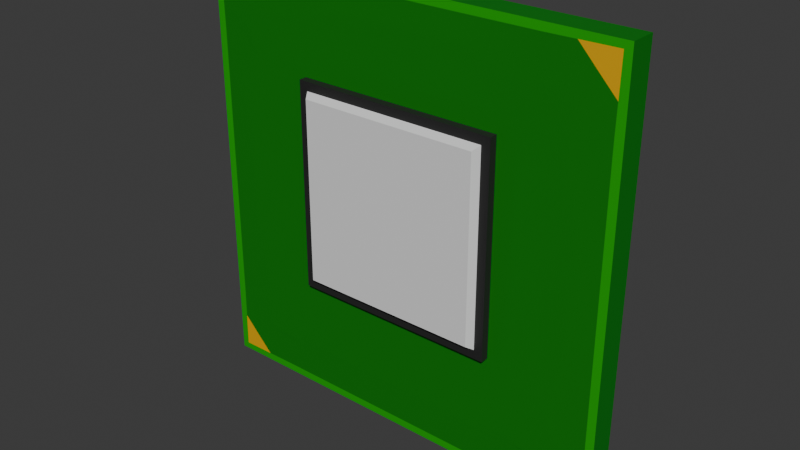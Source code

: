 # Source: s423_1-intel.blend  (saved by Blender 4.3.34; exported with 4.5.12 LTS)
import bpy
from mathutils import Matrix  # noqa: F401  (used for matrix-valued properties, if any)

bpy.ops.wm.read_factory_settings(use_empty=True)
scene = bpy.context.scene
scene.name = 'Scene'

# ---- collections
col_collection = bpy.data.collections.new('Collection'); scene.collection.children.link(col_collection)

# ---- materials (node trees are filled in below, after node groups)
mat_material = bpy.data.materials.new('Material')
mat_material_001 = bpy.data.materials.new('Material.001')
mat_material_002 = bpy.data.materials.new('Material.002')
mat_material_013 = bpy.data.materials.new('Material.013')
mat_material_003 = bpy.data.materials.new('Material.003')

# ---- material node trees
mat_material.use_nodes = True; mat_material.node_tree.nodes.clear()
_N = mat_material.node_tree.nodes; _L = mat_material.node_tree.links
n0 = _N.new('ShaderNodeBsdfPrincipled'); n0.name = 'Principled BSDF'; n0.location = (10, 300)
n0.inputs[0].default_value = (0.0, 0.3908, 0.001684, 1.0)
n1 = _N.new('ShaderNodeOutputMaterial'); n1.name = 'Material Output'; n1.location = (300, 300)
_L.new(n0.outputs[0], n1.inputs[0])
n1.is_active_output = True
mat_material_001.use_nodes = True; mat_material_001.node_tree.nodes.clear()
_N = mat_material_001.node_tree.nodes; _L = mat_material_001.node_tree.links
n0 = _N.new('ShaderNodeBsdfPrincipled'); n0.name = 'Principled BSDF'; n0.location = (10, 300)
n1 = _N.new('ShaderNodeOutputMaterial'); n1.name = 'Material Output'; n1.location = (300, 300)
_L.new(n0.outputs[0], n1.inputs[0])
n1.is_active_output = True
mat_material_002.use_nodes = True; mat_material_002.node_tree.nodes.clear()
_N = mat_material_002.node_tree.nodes; _L = mat_material_002.node_tree.links
n0 = _N.new('ShaderNodeBsdfPrincipled'); n0.name = 'Principled BSDF'; n0.location = (10, 300)
n0.inputs[0].default_value = (0.02004, 0.02004, 0.02004, 1.0)
n1 = _N.new('ShaderNodeOutputMaterial'); n1.name = 'Material Output'; n1.location = (300, 300)
_L.new(n0.outputs[0], n1.inputs[0])
n1.is_active_output = True
mat_material_013.use_nodes = True; mat_material_013.node_tree.nodes.clear()
_N = mat_material_013.node_tree.nodes; _L = mat_material_013.node_tree.links
n0 = _N.new('ShaderNodeBsdfPrincipled'); n0.name = 'Principled BSDF'; n0.location = (10, 300)
n0.inputs[0].default_value = (0.0, 0.1912, 0.001214, 1.0)
n1 = _N.new('ShaderNodeOutputMaterial'); n1.name = 'Material Output'; n1.location = (300, 300)
_L.new(n0.outputs[0], n1.inputs[0])
n1.is_active_output = True
mat_material_003.use_nodes = True; mat_material_003.node_tree.nodes.clear()
_N = mat_material_003.node_tree.nodes; _L = mat_material_003.node_tree.links
n0 = _N.new('ShaderNodeBsdfPrincipled'); n0.name = 'Principled BSDF'; n0.location = (10, 300)
n0.inputs[0].default_value = (0.8001, 0.4198, 0.0, 1.0)
n1 = _N.new('ShaderNodeOutputMaterial'); n1.name = 'Material Output'; n1.location = (300, 300)
_L.new(n0.outputs[0], n1.inputs[0])
n1.is_active_output = True

# ---- world
world_world = bpy.data.worlds.new('World'); scene.world = world_world
world_world.use_nodes = True; world_world.node_tree.nodes.clear()
_N = world_world.node_tree.nodes; _L = world_world.node_tree.links
n0 = _N.new('ShaderNodeOutputWorld'); n0.name = 'World Output'; n0.location = (300, 300)
n1 = _N.new('ShaderNodeBackground'); n1.name = 'Background'; n1.location = (10, 300)
n1.inputs[0].default_value = (0.05088, 0.05088, 0.05088, 1.0)
_L.new(n1.outputs[0], n0.inputs[0])
n0.is_active_output = True
world_world.color = (0.05088, 0.05088, 0.05088)
world_world.sun_shadow_jitter_overblur = 0.0

# ---- meshes
me_plane_001 = bpy.data.meshes.new('Plane.001')
me_plane_001.from_pydata([(-1.0, 1.0, 0.0), (-1.0, 1.0, 0.1241), (-0.7724, 0.7723, 0.1266), (-0.2676, 1.0, -7.451e-09), (-0.2676, 1.0, 0.1241), (-0.2655, 0.8508, 0.1266), (-1.0, 0.6299, 0.0), (-1.0, 0.2598, 0.0), (-1.0, 0.6299, 0.1241), (-1.0, 0.2598, 0.1241), (-0.7718, 0.5745, 0.1266), (-0.8358, 0.2149, 0.1266), (-0.3961, 0.9369, -6.226e-09), (-0.4231, 0.4156, -1.048e-08), (-0.6338, 1.0, -3.725e-09), (-0.6338, 1.0, 0.1241), (-0.5782, 0.7721, 0.1266), (-0.9382, 0.3891, -7.119e-10), (-0.9382, 0.9369, -7.119e-10), (-0.5782, 0.5745, 0.1266), (-0.9657, 0.9675, 0.1247), (-0.2657, 0.9637, 0.1247), (-0.9615, 0.6521, 0.1247), (-0.9615, 0.2482, 0.1247), (-0.651, 0.9637, 0.1247), (-0.5462, 0.6732, 0.1266), (-0.804, 0.6732, 0.1266), (-0.6751, 0.542, 0.1266), (-0.9615, 0.0, 0.1247), (-1.0, 0.0, 0.1241), (-0.8358, 0.0, 0.1266), (-0.7766, 0.0, 0.1266), (-0.7172, 0.0, 0.1266), (0.0, 1.0, -7.451e-09), (0.0, 1.0, 0.1241), (0.0, 0.8508, 0.1266), (6.329e-10, 0.4156, -1.048e-08), (0.0, 0.9369, -6.226e-09), (0.0, 0.9637, 0.1247), (0.0, 0.7279, 0.1266), (0.0, 0.7883, 0.1266), (0.792, 0.4611, 0.1266), (0.792, 0.7858, 0.1264), (0.8762, 0.8771, 0.1255), (0.792, 0.9654, 0.1247), (0.5834, 0.7858, 0.1264), (-0.7857, 0.7858, 0.1264), (-0.01193, 0.7858, 0.1266), (-0.7321, 0.7858, 0.1266), (0.6187, 0.7858, 0.1266), (-0.4841, 0.05209, 0.1266), (-0.2091, 0.6724, 0.1266), (-0.4841, 0.5424, 0.1266), (-4.516e-09, 0.5424, 0.1266), (-4.315e-09, 0.5006, 0.1639), (0.4841, -0.4382, 0.1639), (-4.663e-09, -0.4382, 0.1639), (-0.4841, -0.4382, 0.1639), (1.0, 1.0, 0.0), (1.0, 1.0, 0.1241), (0.2676, 1.0, -7.451e-09), (0.2676, 1.0, 0.1241), (0.2655, 0.8508, 0.1266), (1.0, 0.6299, 0.0), (1.0, 0.2598, 0.0), (1.0, 0.6299, 0.1241), (1.0, 0.2598, 0.1241), (0.7718, 0.5745, 0.1266), (0.8358, 0.2149, 0.1266), (0.3961, 0.9369, -6.226e-09), (0.4231, 0.4156, -1.048e-08), (0.6338, 1.0, -3.725e-09), (0.6338, 1.0, 0.1241), (0.5782, 0.7721, 0.1266), (0.9382, 0.3891, -7.119e-10), (0.9382, 0.9369, -7.119e-10), (0.5782, 0.5745, 0.1266), (0.9657, 0.9675, 0.1247), (0.2657, 0.9637, 0.1247), (0.9615, 0.6521, 0.1247), (0.9615, 0.2482, 0.1247), (0.651, 0.9637, 0.1247), (0.5462, 0.6732, 0.1266), (0.6751, 0.542, 0.1266), (0.9615, 0.0, 0.1247), (1.0, 0.0, 0.1241), (0.8358, 0.0, 0.1266), (0.7766, 0.0, 0.1266), (0.7172, 0.0, 0.1266), (0.01193, 0.7858, 0.1266), (0.9633, 0.7858, 0.1247), (0.7857, 0.7858, 0.1264), (-0.5239, 0.7858, 0.1266), (0.7321, 0.7858, 0.1266), (-0.5834, 0.7858, 0.1264), (0.5239, 0.7858, 0.1266), (0.0, 0.7858, 0.1266), (-0.6187, 0.7858, 0.1266), (0.4841, 0.05209, 0.1266), (0.2091, 0.6724, 0.1266), (0.4841, 0.5424, 0.1266), (0.4841, 0.05209, 0.1639), (0.4841, 0.5424, 0.1639), (-1.0, -1.0, 0.0), (-1.0, -1.0, 0.1241), (-0.7724, -0.7723, 0.1266), (-0.2676, -1.0, -7.451e-09), (-0.2676, -1.0, 0.1241), (-0.343, -0.7935, 0.1266), (-1.0, -0.6299, 0.0), (-1.0, -0.2598, 0.0), (-1.0, -0.6299, 0.1241), (-1.0, -0.2598, 0.1241), (-0.7718, -0.5745, 0.1266), (-0.8358, -0.2149, 0.1266), (-0.3961, -0.9369, -6.226e-09), (-0.4231, -0.4156, -1.225e-09), (-0.6338, -1.0, -3.725e-09), (-0.6338, -1.0, 0.1241), (-0.5782, -0.7721, 0.1266), (-0.9382, -0.3891, -7.119e-10), (-0.9382, -0.9369, -7.119e-10), (-0.5782, -0.5745, 0.1266), (-0.9657, -0.9675, 0.1247), (-0.3432, -0.9637, 0.1247), (-0.9615, -0.6521, 0.1247), (-0.9615, -0.2482, 0.1247), (-0.651, -0.9637, 0.1247), (-0.5462, -0.6732, 0.1266), (-0.804, -0.6732, 0.1266), (-0.6751, -0.542, 0.1266), (-0.6751, -0.8048, 0.1266), (0.0, -1.0, -7.451e-09), (0.0, -1.0, 0.1241), (0.0, -0.7935, 0.1266), (6.329e-10, -0.4156, -1.225e-09), (0.0, -0.9369, -6.226e-09), (0.0, -0.9637, 0.1247), (0.0, -0.7279, 0.1266), (0.0, -0.7883, 0.1266), (-0.7588, 0.965, 0.1247), (-0.9633, 0.7858, 0.1247), (-0.8682, 0.8691, 0.1256), (-0.422, -0.3753, 0.1958), (0.422, 0.4795, 0.1958), (-0.422, 0.05209, 0.1958), (-0.422, 0.4795, 0.1958), (-4.112e-09, 0.4795, 0.1958), (-4.112e-09, -0.3753, 0.1958), (-0.2091, -0.6724, 0.1266), (-0.4841, -0.4382, 0.1266), (-4.516e-09, -0.4382, 0.1266), (-4.663e-09, 0.5424, 0.1639), (-0.4841, 0.05209, 0.1639), (1.0, -1.0, 0.0), (1.0, -1.0, 0.1241), (0.7724, -0.7723, 0.1266), (0.2676, -1.0, -7.451e-09), (0.2676, -1.0, 0.1241), (0.343, -0.7935, 0.1266), (1.0, -0.6299, 0.0), (1.0, -0.2598, 0.0), (1.0, -0.6299, 0.1241), (1.0, -0.2598, 0.1241), (0.7718, -0.5745, 0.1266), (0.8358, -0.2149, 0.1266), (0.3961, -0.9369, -6.226e-09), (0.4231, -0.4156, -1.225e-09), (0.6338, -1.0, -3.725e-09), (0.6338, -1.0, 0.1241), (0.5782, -0.7721, 0.1266), (0.9382, -0.3891, -7.119e-10), (0.9382, -0.9369, -7.119e-10), (0.5782, -0.5745, 0.1266), (0.9657, -0.9675, 0.1247), (0.3432, -0.9637, 0.1247), (0.9615, -0.6521, 0.1247), (0.9615, -0.2482, 0.1247), (0.651, -0.9637, 0.1247), (0.5462, -0.6732, 0.1266), (0.804, -0.6732, 0.1266), (0.6751, -0.542, 0.1266), (0.6751, -0.8048, 0.1266), (0.422, 0.05209, 0.1958), (0.422, -0.3753, 0.1958), (-0.4428, 0.5006, 0.1639), (0.4428, 0.5006, 0.1639), (-0.4428, 0.05209, 0.1639), (-0.4428, -0.3964, 0.1639), (0.4428, 0.05209, 0.1639), (0.4428, -0.3964, 0.1639), (-4.315e-09, -0.3964, 0.1639), (0.2091, -0.6724, 0.1266), (0.4841, -0.4382, 0.1266), (-0.4841, 0.5424, 0.1639), (-1.0, 2.98e-08, 0.0), (-0.9382, 0.0, -7.119e-10), (0.9382, 0.0, -7.119e-10), (1.0, 0.0, 0.0), (0.4231, -3.087e-17, -1.461e-09), (-0.4231, -3.087e-17, -1.461e-09), (6.329e-10, -3.087e-17, -1.461e-09), (0.792, -0.711, 0.1266), (0.792, 0.711, 0.1266), (0.792, -0.6363, 0.1266), (0.792, -0.4611, 0.1266), (0.792, -0.9654, 0.1247), (0.792, -0.5828, 0.1264), (0.792, 0.0, 0.1266), (0.792, -0.7921, 0.1264), (0.792, 0.5828, 0.1264), (0.792, 0.6363, 0.1266), (0.792, 0.7921, 0.1264), (0.9636, -0.8074, 0.1247), (0.8817, -0.8828, 0.1255), (0.0, -0.8074, 0.1264), (-0.343, -0.8074, 0.1264), (0.5916, -0.8074, 0.1262), (0.8071, -0.8074, 0.1262), (-0.8071, -0.8074, 0.1262), (0.792, -0.8074, 0.1262), (-0.9636, -0.8074, 0.1247), (0.343, -0.8074, 0.1264), (-0.5916, -0.8074, 0.1262), (-0.8101, -0.9656, 0.1247), (-0.8861, -0.8872, 0.1254)], [], [(97, 48, 46, 2, 26, 10, 27, 19, 25, 16, 94), (14, 0, 1, 15), (33, 3, 4, 34), (38, 21, 5, 35), (18, 14, 3, 12), (0, 6, 8, 1), (6, 7, 9, 8), (20, 141, 142), (22, 23, 11, 10), (23, 28, 30, 11), (17, 18, 12, 13), (7, 6, 18, 17), (32, 50, 52, 51, 19), (6, 0, 14, 18), (3, 14, 15, 4), (21, 24, 94, 92, 5), (16, 25, 47, 92), (4, 15, 24, 21), (9, 29, 28, 23), (8, 9, 23, 22), (1, 8, 22, 141, 20), (34, 4, 21, 38), (15, 1, 20, 140, 24), (221, 225, 219), (224, 225, 123), (219, 223, 119, 131, 105), (218, 213, 176, 207, 204, 180, 202, 209), (27, 31, 32, 19), (221, 219, 105, 129, 113, 125), (223, 216, 108, 119), (30, 31, 27, 10, 11), (222, 217, 170, 159), (13, 12, 37, 36), (12, 3, 33, 37), (39, 96, 47, 25, 19, 51), (215, 222, 159, 134), (217, 220, 209, 156, 182, 170), (216, 215, 134, 108), (218, 220, 206, 214), (214, 213, 218), (214, 206, 174), (51, 52, 53, 39), (188, 191, 148, 143), (191, 190, 184, 148), (98, 100, 102, 101), (71, 72, 59, 58), (33, 34, 61, 60), (38, 35, 62, 78), (75, 69, 60, 71), (58, 59, 65, 63), (63, 65, 66, 64), (77, 43, 90), (79, 210, 41, 68, 80), (80, 68, 86, 84), (74, 70, 69, 75), (64, 74, 75, 63), (88, 76, 99, 100, 98), (63, 75, 71, 58), (60, 61, 72, 71), (78, 62, 95, 45, 81), (41, 210, 67), (73, 95, 89, 82), (61, 78, 81, 72), (66, 80, 84, 85), (65, 79, 80, 66), (59, 77, 90, 79, 65), (34, 38, 78, 61), (72, 81, 44, 77, 59), (207, 205, 164), (44, 212, 43), (204, 202, 180), (42, 212, 91), (83, 76, 88, 87), (203, 42, 91, 93, 49, 45, 73, 82, 76, 83, 67, 210, 211), (205, 208, 87, 181, 164), (86, 68, 41, 208), (209, 220, 218), (70, 36, 37, 69), (69, 37, 33, 60), (39, 99, 76, 82, 89, 96), (204, 207, 164), (209, 202, 156), (208, 41, 67, 83, 87), (44, 43, 77), (90, 43, 212, 42), (46, 141, 22, 10, 26, 2), (99, 39, 53, 100), (52, 50, 153, 194), (100, 53, 152, 102), (150, 151, 56, 57), (127, 223, 219, 225, 224), (117, 118, 104, 103), (132, 133, 107, 106), (137, 215, 216, 124), (121, 115, 106, 117), (103, 104, 111, 109), (109, 111, 112, 110), (123, 225, 221), (125, 113, 114, 126), (126, 114, 30, 28), (120, 116, 115, 121), (110, 120, 121, 109), (32, 122, 149, 150, 50), (109, 121, 117, 103), (106, 107, 118, 117), (124, 216, 223, 127), (119, 108, 134, 139, 128), (107, 124, 127, 118), (112, 126, 28, 29), (111, 125, 126, 112), (104, 123, 221, 125, 111), (133, 137, 124, 107), (118, 127, 224, 123, 104), (89, 95, 62, 35, 40), (96, 89, 40), (130, 122, 32, 31), (45, 95, 73), (30, 114, 113, 130, 31), (92, 47, 40, 35, 5), (116, 135, 136, 115), (115, 136, 132, 106), (138, 149, 122, 128, 139), (47, 96, 40), (92, 94, 16), (142, 140, 20), (142, 141, 46), (81, 45, 49, 93, 91, 212, 44), (185, 187, 145, 146), (189, 186, 144, 183), (149, 138, 151, 150), (50, 150, 57, 153), (53, 52, 194, 152), (55, 101, 189, 190), (178, 206, 220, 217), (168, 154, 155, 169), (132, 157, 158, 133), (137, 175, 222, 215), (172, 168, 157, 166), (154, 160, 162, 155), (160, 161, 163, 162), (174, 213, 214), (176, 177, 165, 205, 207), (177, 84, 86, 165), (171, 172, 166, 167), (161, 160, 172, 171), (88, 98, 193, 192, 173), (160, 154, 168, 172), (157, 168, 169, 158), (175, 178, 217, 222), (187, 188, 143, 145), (170, 179, 139, 134, 159), (158, 169, 178, 175), (163, 85, 84, 177), (162, 163, 177, 176), (155, 162, 176, 213, 174), (133, 158, 175, 137), (169, 155, 174, 206, 178), (190, 189, 183, 184), (54, 185, 146, 147), (186, 54, 147, 144), (146, 145, 143, 148, 147), (181, 87, 88, 173), (144, 147, 148, 184, 183), (56, 55, 190, 191), (86, 208, 205, 165), (101, 102, 186, 189), (167, 166, 136, 135), (166, 157, 132, 136), (138, 139, 179, 173, 192), (194, 153, 187, 185), (57, 56, 191, 188), (102, 152, 54, 186), (152, 194, 185, 54), (131, 119, 128, 122, 130, 113, 129, 105), (182, 156, 202, 204, 164, 181, 173, 179, 170), (203, 211, 210, 79, 90, 42), (192, 193, 151, 138), (153, 57, 188, 187), (193, 98, 101, 55), (151, 193, 55, 56), (66, 85, 198, 64), (9, 7, 195, 29), (74, 64, 198, 197), (17, 196, 195, 7), (195, 196, 120, 110), (17, 13, 200, 196), (197, 198, 161, 171), (198, 85, 163, 161), (29, 195, 110, 112), (116, 200, 201, 135), (167, 199, 197, 171), (199, 70, 74, 197), (200, 116, 120, 196), (200, 13, 36, 201), (135, 201, 199, 167), (201, 36, 70, 199), (24, 140, 142, 46, 48, 97, 94)])
me_plane_001.polygons.foreach_set('material_index', [3, 3, 3, 3, 3, 3, 3, 4, 3, 3, 4, 3, 3, 3, 3, 3, 3, 0, 0, 0, 0, 0, 0, 3, 4, 3, 3, 3, 3, 3, 3, 3, 4, 3, 3, 3, 3, 3, 3, 3, 4, 3, 2, 2, 2, 3, 3, 3, 3, 3, 3, 4, 3, 3, 4, 3, 3, 3, 3, 3, 3, 3, 0, 0, 0, 0, 0, 0, 3, 3, 3, 3, 3, 3, 3, 3, 3, 4, 3, 3, 3, 3, 3, 4, 3, 3, 3, 2, 2, 2, 3, 3, 3, 3, 3, 3, 3, 4, 3, 3, 4, 3, 3, 3, 3, 3, 3, 0, 0, 0, 0, 0, 0, 3, 3, 3, 3, 3, 3, 4, 3, 3, 3, 3, 4, 3, 3, 1, 1, 3, 2, 2, 2, 3, 3, 3, 3, 3, 3, 3, 4, 3, 3, 4, 3, 3, 3, 3, 3, 1, 3, 0, 0, 0, 0, 0, 0, 1, 1, 1, 1, 3, 1, 2, 3, 2, 4, 3, 3, 2, 2, 2, 2, 3, 3, 3, 3, 2, 2, 2, 3, 3, 3, 3, 3, 4, 3, 3, 3, 3, 4, 4, 4, 3, 3, 3, 3])
_uv = me_plane_001.uv_layers.new(name='UVMap')
_uv.uv.foreach_set('vector', [0.1319, 1.0, 0.0346, 1.0, 0.0, 1.0, 0.0, 1.0, 0.0, 0.9073, 0.0, 0.815, 0.08325, 0.8755, 0.1667, 0.9361, 0.1667, 0.968, 0.1667, 1.0, 0.1667, 1.0, 0.1667, 1.0, 0.0, 1.0, 0.0, 1.0, 0.1667, 1.0, 0.5, 1.0, 0.3333, 1.0, 0.3333, 1.0, 0.5, 1.0, 0.5, 1.0, 0.3333, 1.0, 0.3333, 1.0, 0.5, 1.0, 0.1667, 0.815, 0.1667, 1.0, 0.3333, 1.0, 0.3333, 0.815, 0.0, 1.0, 0.0, 0.815, 0.0, 0.815, 0.0, 1.0, 0.0, 0.815, 0.0, 0.6299, 0.0, 0.6299, 0.0, 0.815, 0.0, 1.0, 0.0, 0.8934, 0.0, 1.0, 0.0, 0.815, 0.0, 0.6299, 0.0, 0.6299, 0.0, 0.815, 0.0, 0.6299, 0.0, 0.4962, 0.0, 0.4988, 0.0, 0.6299, 0.1667, 0.6299, 0.1667, 0.815, 0.3333, 0.815, 0.3333, 0.6299, 0.0, 0.6299, 0.0, 0.815, 0.1667, 0.815, 0.1667, 0.6299, 0.1667, 0.5054, 0.4226, 0.484, 0.4173, 0.699, 0.4124, 0.9004, 0.1667, 0.9361, 0.0, 0.815, 0.0, 1.0, 0.1667, 1.0, 0.1667, 0.815, 0.3333, 1.0, 0.1667, 1.0, 0.1667, 1.0, 0.3333, 1.0, 0.3333, 1.0, 0.1667, 1.0, 0.1667, 1.0, 0.1956, 1.0, 0.3333, 1.0, 0.1667, 1.0, 0.1667, 0.968, 0.5179, 0.9406, 0.1956, 1.0, 0.3333, 1.0, 0.1667, 1.0, 0.1667, 1.0, 0.3333, 1.0, 0.0, 0.6299, 0.0, 0.4949, 0.0, 0.4962, 0.0, 0.6299, 0.0, 0.815, 0.0, 0.6299, 0.0, 0.6299, 0.0, 0.815, 0.0, 1.0, 0.0, 0.815, 0.0, 0.815, 0.0, 0.8934, 0.0, 1.0, 0.5, 1.0, 0.3333, 1.0, 0.3333, 1.0, 0.5, 1.0, 0.1667, 1.0, 0.0, 1.0, 0.0, 1.0, 0.1096, 1.0, 0.1667, 1.0, 0.0, 0.9061, 0.0, 1.0, 0.0, 1.0, 0.08241, 1.0, 0.0, 1.0, 0.0, 1.0, 0.0, 1.0, 0.1667, 1.0, 0.1667, 1.0, 0.08351, 1.0, 0.0, 1.0, 0.0, 1.0, 0.0, 0.9061, 0.0, 0.815, 0.0, 0.815, 0.0, 0.8727, 0.0, 0.9073, 0.0, 0.9426, 0.0, 1.0, 0.08325, 0.8755, 0.08325, 0.4751, 0.1667, 0.5054, 0.1667, 0.9361, 0.0, 0.9061, 0.0, 1.0, 0.0, 1.0, 0.0, 0.9073, 0.0, 0.815, 0.0, 0.815, 0.1667, 1.0, 0.3333, 1.0, 0.3333, 1.0, 0.1667, 1.0, 0.0, 0.4988, 0.08325, 0.4751, 0.08325, 0.8755, 0.0, 0.815, 0.0, 0.6299, 0.3333, 1.0, 0.1667, 1.0, 0.1667, 1.0, 0.3333, 1.0, 0.3333, 0.6299, 0.3333, 0.815, 0.5, 0.815, 0.5, 0.6299, 0.3333, 0.815, 0.3333, 1.0, 0.5, 1.0, 0.5, 0.815, 0.5515, 0.8802, 0.5269, 0.9375, 0.5179, 0.9406, 0.1667, 0.968, 0.1667, 0.9361, 0.4124, 0.9004, 0.5, 1.0, 0.3333, 1.0, 0.3333, 1.0, 0.5, 1.0, 0.1667, 1.0, 0.008109, 1.0, 0.0, 1.0, 0.0, 1.0, 0.08351, 1.0, 0.1667, 1.0, 0.3333, 1.0, 0.5, 1.0, 0.5, 1.0, 0.3333, 1.0, 0.0, 1.0, 0.008109, 1.0, 0.09201, 1.0, 0.0, 1.0, 0.0, 1.0, 0.0, 0.9061, 0.0, 1.0, 0.0, 1.0, 0.09201, 1.0, 0.0, 1.0, 0.4124, 0.9004, 0.4173, 0.699, 0.5391, 0.6686, 0.5515, 0.8802, 0.4173, 0.699, 0.5391, 0.6686, 0.5391, 0.6686, 0.4173, 0.699, 0.5391, 0.6686, 0.4173, 0.699, 0.4173, 0.699, 0.5391, 0.6686, 0.4226, 0.484, 0.4173, 0.699, 0.4173, 0.699, 0.4226, 0.484, 0.1667, 1.0, 0.1667, 1.0, 0.0, 1.0, 0.0, 1.0, 0.5, 1.0, 0.5, 1.0, 0.3333, 1.0, 0.3333, 1.0, 0.5, 1.0, 0.5, 1.0, 0.3333, 1.0, 0.3333, 1.0, 0.1667, 0.815, 0.3333, 0.815, 0.3333, 1.0, 0.1667, 1.0, 0.0, 1.0, 0.0, 1.0, 0.0, 0.815, 0.0, 0.815, 0.0, 0.815, 0.0, 0.815, 0.0, 0.6299, 0.0, 0.6299, 0.0, 1.0, 0.0, 1.0, 0.0, 0.8934, 0.0, 0.815, 0.0, 0.815, 0.0, 0.7566, 0.0, 0.6299, 0.0, 0.6299, 0.0, 0.6299, 0.0, 0.6299, 0.0, 0.4988, 0.0, 0.4962, 0.1667, 0.6299, 0.3333, 0.6299, 0.3333, 0.815, 0.1667, 0.815, 0.0, 0.6299, 0.1667, 0.6299, 0.1667, 0.815, 0.0, 0.815, 0.1667, 0.5054, 0.1667, 0.9361, 0.4124, 0.9004, 0.4173, 0.699, 0.4226, 0.484, 0.0, 0.815, 0.1667, 0.815, 0.1667, 1.0, 0.0, 1.0, 0.3333, 1.0, 0.3333, 1.0, 0.1667, 1.0, 0.1667, 1.0, 0.3333, 1.0, 0.3333, 1.0, 0.1956, 1.0, 0.1667, 1.0, 0.1667, 1.0, 0.0, 0.7566, 0.0, 0.815, 0.0, 0.815, 0.1667, 1.0, 0.1956, 1.0, 0.5179, 0.9406, 0.1667, 0.968, 0.3333, 1.0, 0.3333, 1.0, 0.1667, 1.0, 0.1667, 1.0, 0.0, 0.6299, 0.0, 0.6299, 0.0, 0.4962, 0.0, 0.4949, 0.0, 0.815, 0.0, 0.815, 0.0, 0.6299, 0.0, 0.6299, 0.0, 1.0, 0.0, 1.0, 0.0, 0.8934, 0.0, 0.815, 0.0, 0.815, 0.5, 1.0, 0.5, 1.0, 0.3333, 1.0, 0.3333, 1.0, 0.1667, 1.0, 0.1667, 1.0, 0.09201, 1.0, 0.0, 1.0, 0.0, 1.0, 0.0, 0.815, 0.0, 0.7566, 0.0, 0.815, 0.09201, 1.0, 0.0, 1.0, 0.0, 1.0, 0.0, 0.8727, 0.0, 0.9426, 0.0, 0.9073, 0.0, 0.9962, 0.0, 1.0, 0.0, 1.0, 0.08325, 0.8755, 0.1667, 0.9361, 0.1667, 0.5054, 0.08325, 0.4751, 0.0, 0.9426, 0.0, 0.9962, 0.0, 1.0, 0.0346, 1.0, 0.1319, 1.0, 0.1667, 1.0, 0.1667, 1.0, 0.1667, 0.968, 0.1667, 0.9361, 0.08325, 0.8755, 0.0, 0.815, 0.0, 0.815, 0.0, 0.8727, 0.0, 0.7566, 0.0616, 0.4813, 0.08325, 0.4751, 0.08325, 0.8755, 0.0, 0.815, 0.0, 0.4988, 0.0, 0.6299, 0.0, 0.7566, 0.0616, 0.4813, 0.0, 1.0, 0.008109, 1.0, 0.0, 1.0, 0.3333, 0.6299, 0.5, 0.6299, 0.5, 0.815, 0.3333, 0.815, 0.3333, 0.815, 0.5, 0.815, 0.5, 1.0, 0.3333, 1.0, 0.5515, 0.8802, 0.4124, 0.9004, 0.1667, 0.9361, 0.1667, 0.968, 0.5179, 0.9406, 0.5269, 0.9375, 0.0, 0.8727, 0.0, 0.815, 0.0, 0.815, 0.0, 1.0, 0.0, 0.9426, 0.0, 1.0, 0.0616, 0.4813, 0.0, 0.7566, 0.0, 0.815, 0.08325, 0.8755, 0.08325, 0.4751, 0.09201, 1.0, 0.0, 1.0, 0.0, 1.0, 0.0, 0.8934, 0.0, 1.0, 0.0, 1.0, 0.0, 0.9962, 0.0, 1.0, 0.0, 0.8934, 0.0, 0.815, 0.0, 0.815, 0.0, 0.9073, 0.0, 1.0, 0.4124, 0.9004, 0.5515, 0.8802, 0.5391, 0.6686, 0.4173, 0.699, 0.4173, 0.699, 0.4226, 0.484, 0.4226, 0.484, 0.4173, 0.699, 0.4173, 0.699, 0.5391, 0.6686, 0.5391, 0.6686, 0.4173, 0.699, 0.4173, 0.699, 0.5391, 0.6686, 0.5391, 0.6686, 0.4173, 0.699, 0.1667, 1.0, 0.1667, 1.0, 0.0, 1.0, 0.0, 1.0, 0.08241, 1.0, 0.1667, 1.0, 0.1667, 1.0, 0.0, 1.0, 0.0, 1.0, 0.5, 1.0, 0.5, 1.0, 0.3333, 1.0, 0.3333, 1.0, 0.5, 1.0, 0.5, 1.0, 0.3333, 1.0, 0.3333, 1.0, 0.1667, 0.815, 0.3333, 0.815, 0.3333, 1.0, 0.1667, 1.0, 0.0, 1.0, 0.0, 1.0, 0.0, 0.815, 0.0, 0.815, 0.0, 0.815, 0.0, 0.815, 0.0, 0.6299, 0.0, 0.6299, 0.0, 1.0, 0.0, 1.0, 0.0, 0.9061, 0.0, 0.815, 0.0, 0.815, 0.0, 0.6299, 0.0, 0.6299, 0.0, 0.6299, 0.0, 0.6299, 0.0, 0.4988, 0.0, 0.4962, 0.1667, 0.6299, 0.3333, 0.6299, 0.3333, 0.815, 0.1667, 0.815, 0.0, 0.6299, 0.1667, 0.6299, 0.1667, 0.815, 0.0, 0.815, 0.1667, 0.5054, 0.1667, 0.9361, 0.4124, 0.9004, 0.4173, 0.699, 0.4226, 0.484, 0.0, 0.815, 0.1667, 0.815, 0.1667, 1.0, 0.0, 1.0, 0.3333, 1.0, 0.3333, 1.0, 0.1667, 1.0, 0.1667, 1.0, 0.3333, 1.0, 0.3333, 1.0, 0.1667, 1.0, 0.1667, 1.0, 0.1667, 1.0, 0.3333, 1.0, 0.5, 1.0, 0.5258, 0.94, 0.1667, 0.968, 0.3333, 1.0, 0.3333, 1.0, 0.1667, 1.0, 0.1667, 1.0, 0.0, 0.6299, 0.0, 0.6299, 0.0, 0.4962, 0.0, 0.4949, 0.0, 0.815, 0.0, 0.815, 0.0, 0.6299, 0.0, 0.6299, 0.0, 1.0, 0.0, 1.0, 0.0, 0.9061, 0.0, 0.815, 0.0, 0.815, 0.5, 1.0, 0.5, 1.0, 0.3333, 1.0, 0.3333, 1.0, 0.1667, 1.0, 0.1667, 1.0, 0.08241, 1.0, 0.0, 1.0, 0.0, 1.0, 0.5179, 0.9406, 0.1956, 1.0, 0.3333, 1.0, 0.5, 1.0, 0.5258, 0.94, 0.5269, 0.9375, 0.5179, 0.9406, 0.5258, 0.94, 0.08325, 0.8755, 0.1667, 0.9361, 0.1667, 0.5054, 0.08325, 0.4751, 0.1667, 1.0, 0.1956, 1.0, 0.1667, 1.0, 0.0, 0.4988, 0.0, 0.6299, 0.0, 0.815, 0.08325, 0.8755, 0.08325, 0.4751, 0.1956, 1.0, 0.5179, 0.9406, 0.5258, 0.94, 0.5, 1.0, 0.3333, 1.0, 0.3333, 0.6299, 0.5, 0.6299, 0.5, 0.815, 0.3333, 0.815, 0.3333, 0.815, 0.5, 0.815, 0.5, 1.0, 0.3333, 1.0, 0.5515, 0.8802, 0.4124, 0.9004, 0.1667, 0.9361, 0.1667, 0.968, 0.5258, 0.94, 0.5179, 0.9406, 0.5269, 0.9375, 0.5258, 0.94, 0.1956, 1.0, 0.1667, 1.0, 0.1667, 1.0, 0.0, 1.0, 0.1096, 1.0, 0.0, 1.0, 0.0, 1.0, 0.0, 0.8934, 0.0, 1.0, 0.1667, 1.0, 0.1667, 1.0, 0.1319, 1.0, 0.0346, 1.0, 0.0, 1.0, 0.0, 1.0, 0.09201, 1.0, 0.4173, 0.699, 0.4226, 0.484, 0.4226, 0.484, 0.4173, 0.699, 0.4226, 0.484, 0.4173, 0.699, 0.4173, 0.699, 0.4226, 0.484, 0.4124, 0.9004, 0.5515, 0.8802, 0.5391, 0.6686, 0.4173, 0.699, 0.4226, 0.484, 0.4173, 0.699, 0.4173, 0.699, 0.4226, 0.484, 0.5391, 0.6686, 0.4173, 0.699, 0.4173, 0.699, 0.5391, 0.6686, 0.4173, 0.699, 0.4226, 0.484, 0.4226, 0.484, 0.4173, 0.699, 0.1667, 1.0, 0.09201, 1.0, 0.008109, 1.0, 0.1667, 1.0, 0.1667, 1.0, 0.0, 1.0, 0.0, 1.0, 0.1667, 1.0, 0.5, 1.0, 0.3333, 1.0, 0.3333, 1.0, 0.5, 1.0, 0.5, 1.0, 0.3333, 1.0, 0.3333, 1.0, 0.5, 1.0, 0.1667, 0.815, 0.1667, 1.0, 0.3333, 1.0, 0.3333, 0.815, 0.0, 1.0, 0.0, 0.815, 0.0, 0.815, 0.0, 1.0, 0.0, 0.815, 0.0, 0.6299, 0.0, 0.6299, 0.0, 0.815, 0.0, 1.0, 0.0, 0.9061, 0.0, 1.0, 0.0, 0.815, 0.0, 0.6299, 0.0, 0.6299, 0.0, 0.7566, 0.0, 0.815, 0.0, 0.6299, 0.0, 0.4962, 0.0, 0.4988, 0.0, 0.6299, 0.1667, 0.6299, 0.1667, 0.815, 0.3333, 0.815, 0.3333, 0.6299, 0.0, 0.6299, 0.0, 0.815, 0.1667, 0.815, 0.1667, 0.6299, 0.1667, 0.5054, 0.4226, 0.484, 0.4173, 0.699, 0.4124, 0.9004, 0.1667, 0.9361, 0.0, 0.815, 0.0, 1.0, 0.1667, 1.0, 0.1667, 0.815, 0.3333, 1.0, 0.1667, 1.0, 0.1667, 1.0, 0.3333, 1.0, 0.3333, 1.0, 0.1667, 1.0, 0.1667, 1.0, 0.3333, 1.0, 0.4226, 0.484, 0.4173, 0.699, 0.4173, 0.699, 0.4226, 0.484, 0.1667, 1.0, 0.1667, 0.968, 0.5258, 0.94, 0.5, 1.0, 0.3333, 1.0, 0.3333, 1.0, 0.1667, 1.0, 0.1667, 1.0, 0.3333, 1.0, 0.0, 0.6299, 0.0, 0.4949, 0.0, 0.4962, 0.0, 0.6299, 0.0, 0.815, 0.0, 0.6299, 0.0, 0.6299, 0.0, 0.815, 0.0, 1.0, 0.0, 0.815, 0.0, 0.815, 0.0, 0.9061, 0.0, 1.0, 0.5, 1.0, 0.3333, 1.0, 0.3333, 1.0, 0.5, 1.0, 0.1667, 1.0, 0.0, 1.0, 0.0, 1.0, 0.09201, 1.0, 0.1667, 1.0, 0.4173, 0.699, 0.4226, 0.484, 0.4226, 0.484, 0.4173, 0.699, 0.5391, 0.6686, 0.4173, 0.699, 0.4173, 0.699, 0.5391, 0.6686, 0.4173, 0.699, 0.5391, 0.6686, 0.5391, 0.6686, 0.4173, 0.699, 0.4173, 0.699, 0.4226, 0.484, 0.4173, 0.699, 0.5391, 0.6686, 0.5391, 0.6686, 0.08325, 0.8755, 0.08325, 0.4751, 0.1667, 0.5054, 0.1667, 0.9361, 0.4173, 0.699, 0.5391, 0.6686, 0.5391, 0.6686, 0.4173, 0.699, 0.4226, 0.484, 0.5391, 0.6686, 0.4173, 0.699, 0.4173, 0.699, 0.5391, 0.6686, 0.0, 0.4988, 0.0616, 0.4813, 0.0, 0.7566, 0.0, 0.6299, 0.4226, 0.484, 0.4173, 0.699, 0.4173, 0.699, 0.4226, 0.484, 0.3333, 0.6299, 0.3333, 0.815, 0.5, 0.815, 0.5, 0.6299, 0.3333, 0.815, 0.3333, 1.0, 0.5, 1.0, 0.5, 0.815, 0.5515, 0.8802, 0.5258, 0.94, 0.1667, 0.968, 0.1667, 0.9361, 0.4124, 0.9004, 0.4173, 0.699, 0.4226, 0.484, 0.4226, 0.484, 0.4173, 0.699, 0.4173, 0.699, 0.5391, 0.6686, 0.5391, 0.6686, 0.4173, 0.699, 0.4173, 0.699, 0.5391, 0.6686, 0.5391, 0.6686, 0.4173, 0.699, 0.5391, 0.6686, 0.4173, 0.699, 0.4173, 0.699, 0.5391, 0.6686, 0.08351, 1.0, 0.1667, 1.0, 0.1667, 0.968, 0.1667, 0.9361, 0.08325, 0.8755, 0.0, 0.815, 0.0, 0.9073, 0.0, 1.0, 0.08351, 1.0, 0.0, 1.0, 0.0, 0.9426, 0.0, 0.8727, 0.0, 0.815, 0.08325, 0.8755, 0.1667, 0.9361, 0.1667, 0.968, 0.1667, 1.0, 0.0, 0.9426, 0.0, 0.8727, 0.0, 0.815, 0.0, 0.815, 0.0, 0.8934, 0.0, 0.9962, 0.4124, 0.9004, 0.4173, 0.699, 0.5391, 0.6686, 0.5515, 0.8802, 0.4226, 0.484, 0.4173, 0.699, 0.4173, 0.699, 0.4226, 0.484, 0.4173, 0.699, 0.4226, 0.484, 0.4226, 0.484, 0.4173, 0.699, 0.5391, 0.6686, 0.4173, 0.699, 0.4173, 0.699, 0.5391, 0.6686, 0.0, 0.6299, 0.0, 0.4949, 0.0, 0.6299, 0.0, 0.6299, 0.0, 0.6299, 0.0, 0.6299, 0.0, 0.6299, 0.0, 0.4949, 0.1667, 0.6299, 0.0, 0.6299, 0.0, 0.6299, 0.1667, 0.6299, 0.1667, 0.6299, 0.1667, 0.6299, 0.0, 0.6299, 0.0, 0.6299, 0.0, 0.6299, 0.1667, 0.6299, 0.1667, 0.6299, 0.0, 0.6299, 0.1667, 0.6299, 0.3333, 0.6299, 0.1667, 0.6299, 0.1667, 0.6299, 0.1667, 0.6299, 0.0, 0.6299, 0.0, 0.6299, 0.1667, 0.6299, 0.0, 0.6299, 0.0, 0.4949, 0.0, 0.6299, 0.0, 0.6299, 0.0, 0.4949, 0.0, 0.6299, 0.0, 0.6299, 0.0, 0.6299, 0.3333, 0.6299, 0.1667, 0.6299, 0.1667, 0.6299, 0.5, 0.6299, 0.3333, 0.6299, 0.1667, 0.6299, 0.1667, 0.6299, 0.1667, 0.6299, 0.1667, 0.6299, 0.3333, 0.6299, 0.1667, 0.6299, 0.1667, 0.6299, 0.1667, 0.6299, 0.3333, 0.6299, 0.1667, 0.6299, 0.1667, 0.6299, 0.1667, 0.6299, 0.3333, 0.6299, 0.5, 0.6299, 0.1667, 0.6299, 0.5, 0.6299, 0.1667, 0.6299, 0.1667, 0.6299, 0.3333, 0.6299, 0.1667, 0.6299, 0.5, 0.6299, 0.3333, 0.6299, 0.1667, 0.6299, 0.1667, 1.0, 0.1096, 1.0, 0.0, 1.0, 0.0, 1.0, 0.0346, 1.0, 0.1319, 1.0, 0.1667, 1.0])
me_plane_001.materials.append(mat_material)
me_plane_001.materials.append(mat_material_001)
me_plane_001.materials.append(mat_material_002)
me_plane_001.materials.append(mat_material_013)
me_plane_001.materials.append(mat_material_003)
me_plane_001.update()

# ---- objects
ob_plane_001 = bpy.data.objects.new('Plane.001', me_plane_001)

# ---- transforms, parenting, visibility, modifiers, constraints
ob_plane_001.location = (0.0, 0.0, 0.0)
ob_plane_001.rotation_euler = (1.571, -0.0, 0.0)
ob_plane_001.scale = (0.1737, 0.1737, 0.1737)

# ---- collection membership
col_collection.objects.link(ob_plane_001)

# ---- scene / render settings (as saved in the file)
scene.frame_start = 1; scene.frame_end = 250; scene.frame_set(1)
scene.render.engine = 'BLENDER_EEVEE_NEXT'
bpy.context.view_layer.update()

# ---- added for rendering (the .blend has no active camera and no usable light): camera, sun
cam_auto = bpy.data.cameras.new('AutoCamera')
cam_auto.lens = 50.0
cam_auto.sensor_width = 36.0
cam_auto.clip_end = 1000.0
ob_auto_camera = bpy.data.objects.new('AutoCamera', cam_auto)
scene.collection.objects.link(ob_auto_camera)
ob_auto_camera.location = (0.455713, -0.563864, 0.36457)
ob_auto_camera.rotation_euler = (1.09748, -7.21219e-08, 0.694738)
scene.camera = ob_auto_camera
light_auto_sun = bpy.data.lights.new('AutoSun', 'SUN')
light_auto_sun.energy = 3.0
light_auto_sun.angle = 0.0523599
ob_auto_sun = bpy.data.objects.new('AutoSun', light_auto_sun)
scene.collection.objects.link(ob_auto_sun)
ob_auto_sun.rotation_euler = (0.872665, 0.174533, 0.523599)
bpy.context.view_layer.update()
